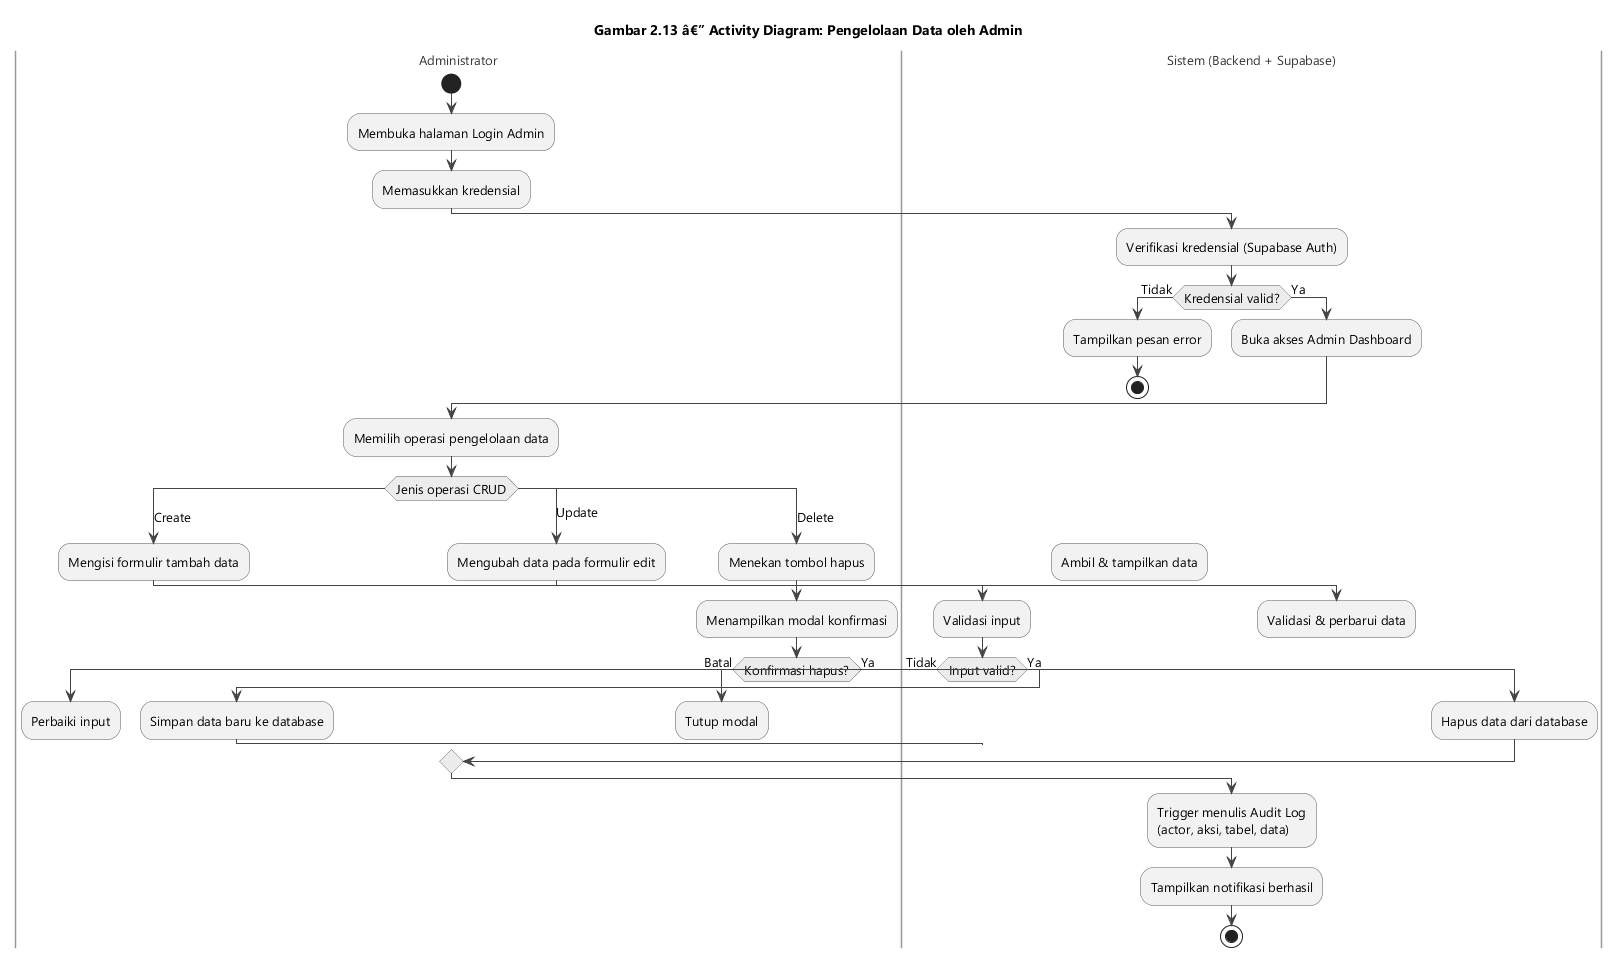

The diagram above was rendered by PlantUML. Its source (embedded in the PNG):
@startuml gambar-2-13-activity-pengelolaan-data-admin
' Gambar 2.13 - Activity Diagram: Pengelolaan Data oleh Admin (CRUD)
' Sumber: BAB II - 2.3.3 Activity Diagram

skinparam backgroundColor #FFFFFF
skinparam shadowing false
skinparam defaultFontName "Segoe UI"
skinparam defaultFontSize 13
skinparam ArrowColor #444444
skinparam ActivityBorderColor #555555
skinparam ActivityBackgroundColor #F2F2F2
skinparam ActivityDiamondBackgroundColor #ECECEC
skinparam ActivityDiamondBorderColor #555555
skinparam SwimlaneTitleFontColor #333333
skinparam SwimlaneBorderColor #999999

title Gambar 2.13 â€” Activity Diagram: Pengelolaan Data oleh Admin

|Administrator|
start
:Membuka halaman Login Admin;
:Memasukkan kredensial;

|Sistem (Backend + Supabase)|
:Verifikasi kredensial (Supabase Auth);
if (Kredensial valid?) then (Tidak)
  :Tampilkan pesan error;
  stop
else (Ya)
  :Buka akses Admin Dashboard;
endif

|Administrator|
:Memilih operasi pengelolaan data;
switch (Jenis operasi CRUD)
case (Create)
  :Mengisi formulir tambah data;
  |Sistem (Backend + Supabase)|
  :Validasi input;
  if (Input valid?) then (Tidak)
    |Administrator|
    :Perbaiki input;
    detach
  else (Ya)
    :Simpan data baru ke database;
  endif
case (Read)
  |Sistem (Backend + Supabase)|
  :Ambil & tampilkan data;
case (Update)
  |Administrator|
  :Mengubah data pada formulir edit;
  |Sistem (Backend + Supabase)|
  :Validasi & perbarui data;
case (Delete)
  |Administrator|
  :Menekan tombol hapus;
  :Menampilkan modal konfirmasi;
  if (Konfirmasi hapus?) then (Batal)
    :Tutup modal;
    detach
  else (Ya)
    |Sistem (Backend + Supabase)|
    :Hapus data dari database;
  endif
endswitch

|Sistem (Backend + Supabase)|
:Trigger menulis Audit Log\n(actor, aksi, tabel, data);
:Tampilkan notifikasi berhasil;

stop

@enduml